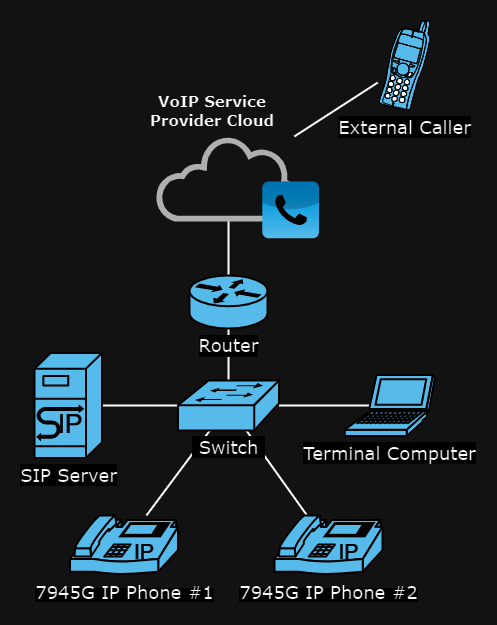

The diagram above was exported from draw.io. Its source (the exported page's mxGraphModel, read from the mxfile embedded in the PNG):
<mxGraphModel dx="2372" dy="1141" grid="1" gridSize="15" guides="1" tooltips="1" connect="1" arrows="1" fold="1" page="0" pageScale="1" pageWidth="850" pageHeight="1100" math="0" shadow="0">
  <root>
    <mxCell id="0" />
    <mxCell id="1" parent="0" />
    <mxCell id="2" style="edgeStyle=none;shape=connector;rounded=0;orthogonalLoop=1;jettySize=auto;html=1;strokeColor=default;strokeWidth=2;align=center;verticalAlign=middle;fontFamily=Helvetica;fontSize=11;fontColor=default;labelBackgroundColor=default;endArrow=none;endFill=0;" edge="1" source="3" target="16" parent="1">
      <mxGeometry relative="1" as="geometry" />
    </mxCell>
    <mxCell id="3" value="&lt;span style=&quot;background-color: rgb(255, 255, 255);&quot;&gt;&lt;span style=&quot;--tw-border-spacing-x: 0; --tw-border-spacing-y: 0; --tw-translate-x: 0; --tw-translate-y: 0; --tw-rotate: 0; --tw-skew-x: 0; --tw-skew-y: 0; --tw-scale-x: 1; --tw-scale-y: 1; --tw-pan-x: ; --tw-pan-y: ; --tw-pinch-zoom: ; --tw-scroll-snap-strictness: proximity; --tw-gradient-from-position: ; --tw-gradient-via-position: ; --tw-gradient-to-position: ; --tw-ordinal: ; --tw-slashed-zero: ; --tw-numeric-figure: ; --tw-numeric-spacing: ; --tw-numeric-fraction: ; --tw-ring-inset: ; --tw-ring-offset-width: 0px; --tw-ring-offset-color: #fff; --tw-ring-color: rgb(59 130 246 / .5); --tw-ring-offset-shadow: 0 0 #0000; --tw-ring-shadow: 0 0 #0000; --tw-shadow: 0 0 #0000; --tw-shadow-colored: 0 0 #0000; --tw-blur: ; --tw-brightness: ; --tw-contrast: ; --tw-grayscale: ; --tw-hue-rotate: ; --tw-invert: ; --tw-saturate: ; --tw-sepia: ; --tw-drop-shadow: ; --tw-backdrop-blur: ; --tw-backdrop-brightness: ; --tw-backdrop-contrast: ; --tw-backdrop-grayscale: ; --tw-backdrop-hue-rotate: ; --tw-backdrop-invert: ; --tw-backdrop-opacity: ; --tw-backdrop-saturate: ; --tw-backdrop-sepia: ; font-family: Verdana; font-size: 18px;&quot;&gt;7945G&lt;/span&gt;&lt;span style=&quot;--tw-border-spacing-x: 0; --tw-border-spacing-y: 0; --tw-translate-x: 0; --tw-translate-y: 0; --tw-rotate: 0; --tw-skew-x: 0; --tw-skew-y: 0; --tw-scale-x: 1; --tw-scale-y: 1; --tw-pan-x: ; --tw-pan-y: ; --tw-pinch-zoom: ; --tw-scroll-snap-strictness: proximity; --tw-gradient-from-position: ; --tw-gradient-via-position: ; --tw-gradient-to-position: ; --tw-ordinal: ; --tw-slashed-zero: ; --tw-numeric-figure: ; --tw-numeric-spacing: ; --tw-numeric-fraction: ; --tw-ring-inset: ; --tw-ring-offset-width: 0px; --tw-ring-offset-color: #fff; --tw-ring-color: rgb(59 130 246 / .5); --tw-ring-offset-shadow: 0 0 #0000; --tw-ring-shadow: 0 0 #0000; --tw-shadow: 0 0 #0000; --tw-shadow-colored: 0 0 #0000; --tw-blur: ; --tw-brightness: ; --tw-contrast: ; --tw-grayscale: ; --tw-hue-rotate: ; --tw-invert: ; --tw-saturate: ; --tw-sepia: ; --tw-drop-shadow: ; --tw-backdrop-blur: ; --tw-backdrop-brightness: ; --tw-backdrop-contrast: ; --tw-backdrop-grayscale: ; --tw-backdrop-hue-rotate: ; --tw-backdrop-invert: ; --tw-backdrop-opacity: ; --tw-backdrop-saturate: ; --tw-backdrop-sepia: ; font-family: Verdana; font-size: 18px;&quot;&gt;&amp;nbsp;IP Phone #1&lt;/span&gt;&lt;/span&gt;" style="shape=mxgraph.cisco.modems_and_phones.ip_phone;sketch=0;html=1;pointerEvents=1;dashed=0;fillColor=#036897;strokeColor=#ffffff;strokeWidth=2;verticalLabelPosition=bottom;verticalAlign=top;align=center;outlineConnect=0;" vertex="1" parent="1">
      <mxGeometry x="395.53" y="1080" width="108" height="60" as="geometry" />
    </mxCell>
    <mxCell id="4" style="edgeStyle=none;shape=connector;rounded=0;orthogonalLoop=1;jettySize=auto;html=1;strokeColor=default;strokeWidth=2;align=center;verticalAlign=middle;fontFamily=Helvetica;fontSize=11;fontColor=default;labelBackgroundColor=default;endArrow=none;endFill=0;" edge="1" source="16" target="18" parent="1">
      <mxGeometry relative="1" as="geometry" />
    </mxCell>
    <mxCell id="5" style="edgeStyle=none;shape=connector;rounded=0;orthogonalLoop=1;jettySize=auto;html=1;strokeColor=default;strokeWidth=2;align=center;verticalAlign=middle;fontFamily=Helvetica;fontSize=11;fontColor=default;labelBackgroundColor=default;endArrow=none;endFill=0;" edge="1" source="6" target="16" parent="1">
      <mxGeometry relative="1" as="geometry" />
    </mxCell>
    <mxCell id="6" value="&lt;span style=&quot;font-family: Verdana; font-size: 18px; background-color: rgb(255, 255, 255);&quot;&gt;SIP Server&lt;/span&gt;" style="shape=mxgraph.cisco.servers.sip_proxy_server;sketch=0;html=1;pointerEvents=1;dashed=0;fillColor=#036897;strokeColor=#ffffff;strokeWidth=2;verticalLabelPosition=bottom;verticalAlign=top;align=center;outlineConnect=0;" vertex="1" parent="1">
      <mxGeometry x="360" y="917.5" width="67.5" height="105" as="geometry" />
    </mxCell>
    <mxCell id="7" style="edgeStyle=none;shape=connector;rounded=0;orthogonalLoop=1;jettySize=auto;html=1;strokeColor=default;strokeWidth=2;align=center;verticalAlign=middle;fontFamily=Helvetica;fontSize=11;fontColor=default;labelBackgroundColor=default;endArrow=none;endFill=0;jumpSize=6;exitX=0.28;exitY=0.5;exitDx=0;exitDy=0;exitPerimeter=0;" edge="1" source="8" target="16" parent="1">
      <mxGeometry relative="1" as="geometry" />
    </mxCell>
    <mxCell id="8" value="&lt;span style=&quot;font-family: Verdana; font-size: 18px; background-color: rgb(255, 255, 255);&quot;&gt;Terminal Computer&lt;/span&gt;" style="shape=mxgraph.cisco.computers_and_peripherals.laptop;sketch=0;html=1;pointerEvents=1;dashed=0;fillColor=#036897;strokeColor=#ffffff;strokeWidth=2;verticalLabelPosition=bottom;verticalAlign=top;align=center;outlineConnect=0;" vertex="1" parent="1">
      <mxGeometry x="670.28" y="939.5" width="90" height="61" as="geometry" />
    </mxCell>
    <mxCell id="9" style="edgeStyle=none;shape=connector;rounded=0;orthogonalLoop=1;jettySize=auto;html=1;strokeColor=default;strokeWidth=2;align=center;verticalAlign=middle;fontFamily=Helvetica;fontSize=11;fontColor=default;labelBackgroundColor=default;endArrow=none;endFill=0;" edge="1" source="10" target="16" parent="1">
      <mxGeometry relative="1" as="geometry" />
    </mxCell>
    <mxCell id="10" value="&lt;span style=&quot;background-color: rgb(255, 255, 255);&quot;&gt;&lt;span style=&quot;font-family: Verdana; font-size: 18px;&quot;&gt;7945G&lt;/span&gt;&lt;span style=&quot;font-family: Verdana; font-size: 18px;&quot;&gt;&amp;nbsp;IP Phone #2&lt;/span&gt;&lt;/span&gt;" style="shape=mxgraph.cisco.modems_and_phones.ip_phone;sketch=0;html=1;pointerEvents=1;dashed=0;fillColor=#036897;strokeColor=#ffffff;strokeWidth=2;verticalLabelPosition=bottom;verticalAlign=top;align=center;outlineConnect=0;" vertex="1" parent="1">
      <mxGeometry x="600.0000000000001" y="1080" width="108" height="60" as="geometry" />
    </mxCell>
    <mxCell id="11" value="" style="sketch=0;pointerEvents=1;shadow=0;dashed=0;html=1;strokeColor=none;fillColor=#505050;labelPosition=center;verticalLabelPosition=bottom;outlineConnect=0;verticalAlign=top;align=center;shape=mxgraph.office.clouds.cloud;" vertex="1" parent="1">
      <mxGeometry x="481.39" y="701.01" width="145.27" height="85" as="geometry" />
    </mxCell>
    <mxCell id="12" value="" style="dashed=0;outlineConnect=0;html=1;align=center;labelPosition=center;verticalLabelPosition=bottom;verticalAlign=top;shape=mxgraph.webicons.phone;fillColor=#06B0FF;gradientColor=#036897;" vertex="1" parent="1">
      <mxGeometry x="587.78" y="746.01" width="56.74" height="56.74" as="geometry" />
    </mxCell>
    <mxCell id="13" value="&lt;font face=&quot;Verdana&quot;&gt;&lt;span style=&quot;font-size: 15px;&quot;&gt;&lt;b style=&quot;&quot;&gt;VoIP Service Provider Cloud&lt;/b&gt;&lt;/span&gt;&lt;/font&gt;" style="text;html=1;align=center;verticalAlign=middle;whiteSpace=wrap;rounded=0;" vertex="1" parent="1">
      <mxGeometry x="465" y="660" width="146.25" height="30" as="geometry" />
    </mxCell>
    <mxCell id="14" style="rounded=0;orthogonalLoop=1;jettySize=auto;html=1;strokeWidth=2;endArrow=none;endFill=0;" edge="1" source="15" target="11" parent="1">
      <mxGeometry relative="1" as="geometry" />
    </mxCell>
    <mxCell id="15" value="&lt;font face=&quot;Verdana&quot;&gt;&lt;span style=&quot;font-size: 18px; background-color: rgb(255, 255, 255);&quot;&gt;External Caller&lt;/span&gt;&lt;/font&gt;" style="shape=mxgraph.cisco.modems_and_phones.cell_phone;sketch=0;html=1;pointerEvents=1;dashed=0;fillColor=#036897;strokeColor=#ffffff;strokeWidth=1;verticalLabelPosition=bottom;verticalAlign=top;align=center;outlineConnect=0;" vertex="1" parent="1">
      <mxGeometry x="703.3" y="585" width="52.76" height="90" as="geometry" />
    </mxCell>
    <mxCell id="16" value="&lt;span style=&quot;font-family: Verdana; font-size: 18px; background-color: rgb(255, 255, 255);&quot;&gt;&amp;nbsp;Switch&amp;nbsp;&lt;/span&gt;" style="shape=mxgraph.cisco.switches.workgroup_switch;sketch=0;html=1;pointerEvents=1;dashed=0;fillColor=#036897;strokeColor=#ffffff;strokeWidth=2;verticalLabelPosition=bottom;verticalAlign=top;align=center;outlineConnect=0;" vertex="1" parent="1">
      <mxGeometry x="503.53" y="945" width="101" height="50" as="geometry" />
    </mxCell>
    <mxCell id="17" style="edgeStyle=none;shape=connector;rounded=0;orthogonalLoop=1;jettySize=auto;html=1;strokeColor=default;strokeWidth=2;align=center;verticalAlign=middle;fontFamily=Helvetica;fontSize=11;fontColor=default;labelBackgroundColor=default;endArrow=none;endFill=0;" edge="1" source="18" target="11" parent="1">
      <mxGeometry relative="1" as="geometry" />
    </mxCell>
    <mxCell id="18" value="&lt;span style=&quot;font-family: Verdana; font-size: 18px;&quot;&gt;Router&lt;/span&gt;" style="shape=mxgraph.cisco.routers.router;sketch=0;html=1;pointerEvents=1;dashed=0;fillColor=#036897;strokeColor=#ffffff;strokeWidth=2;verticalLabelPosition=bottom;verticalAlign=top;align=center;outlineConnect=0;fontFamily=Helvetica;fontSize=11;fontColor=default;labelBackgroundColor=default;" vertex="1" parent="1">
      <mxGeometry x="515.03" y="840" width="78" height="53" as="geometry" />
    </mxCell>
  </root>
</mxGraphModel>